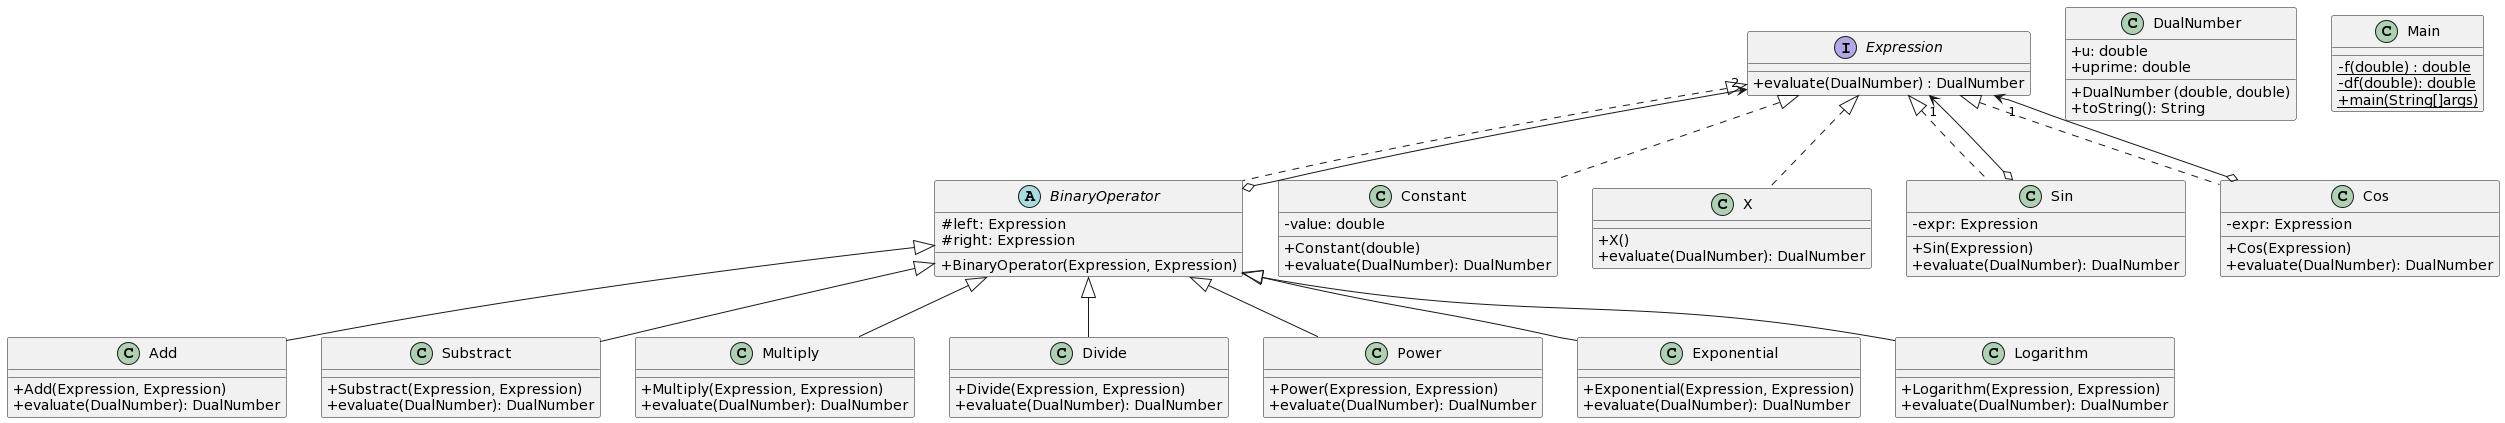

The diagram above was rendered by PlantUML. Its source (embedded in the PNG):
@startuml
skinparam classAttributeIconSize 0

Constant ..up|> Expression
X ..up|> Expression
BinaryOperator ..up|> Expression
BinaryOperator o--> "2" Expression

Add --up|> BinaryOperator
Substract --up|> BinaryOperator
Multiply --up|> BinaryOperator
Divide --up|> BinaryOperator
Power --up|> BinaryOperator
Exponential --up|> BinaryOperator
Logarithm --up|> BinaryOperator

Sin ..up|> Expression
Sin o--> "1" Expression
Cos ..up|> Expression
Cos o--> "1" Expression



interface Expression {
+evaluate(DualNumber) : DualNumber 
}

class Constant {
-value: double
+Constant(double)
+evaluate(DualNumber): DualNumber
}

class X {
+X()
+evaluate(DualNumber): DualNumber
}

abstract BinaryOperator {
#left: Expression
#right: Expression
+BinaryOperator(Expression, Expression)
}

class Sin {
-expr: Expression
+Sin(Expression)
+evaluate(DualNumber): DualNumber
}

class Cos {
-expr: Expression
+Cos(Expression)
+evaluate(DualNumber): DualNumber
}

class Add {
+Add(Expression, Expression)
+evaluate(DualNumber): DualNumber
}

class Substract {
+Substract(Expression, Expression)
+evaluate(DualNumber): DualNumber
}

class Multiply {
+Multiply(Expression, Expression)
+evaluate(DualNumber): DualNumber
}

class Divide {
+Divide(Expression, Expression)
+evaluate(DualNumber): DualNumber
}

class Power {
+Power(Expression, Expression)
+evaluate(DualNumber): DualNumber
}

class Logarithm {
+Logarithm(Expression, Expression)
+evaluate(DualNumber): DualNumber
}

class Exponential {
+Exponential(Expression, Expression)
+evaluate(DualNumber): DualNumber
}

class DualNumber {
+u: double
+uprime: double
+DualNumber (double, double)
+toString(): String
}

class Main {
{static} -f(double) : double
{static} -df(double): double
{static} +main(String[]args)
}
@enduml